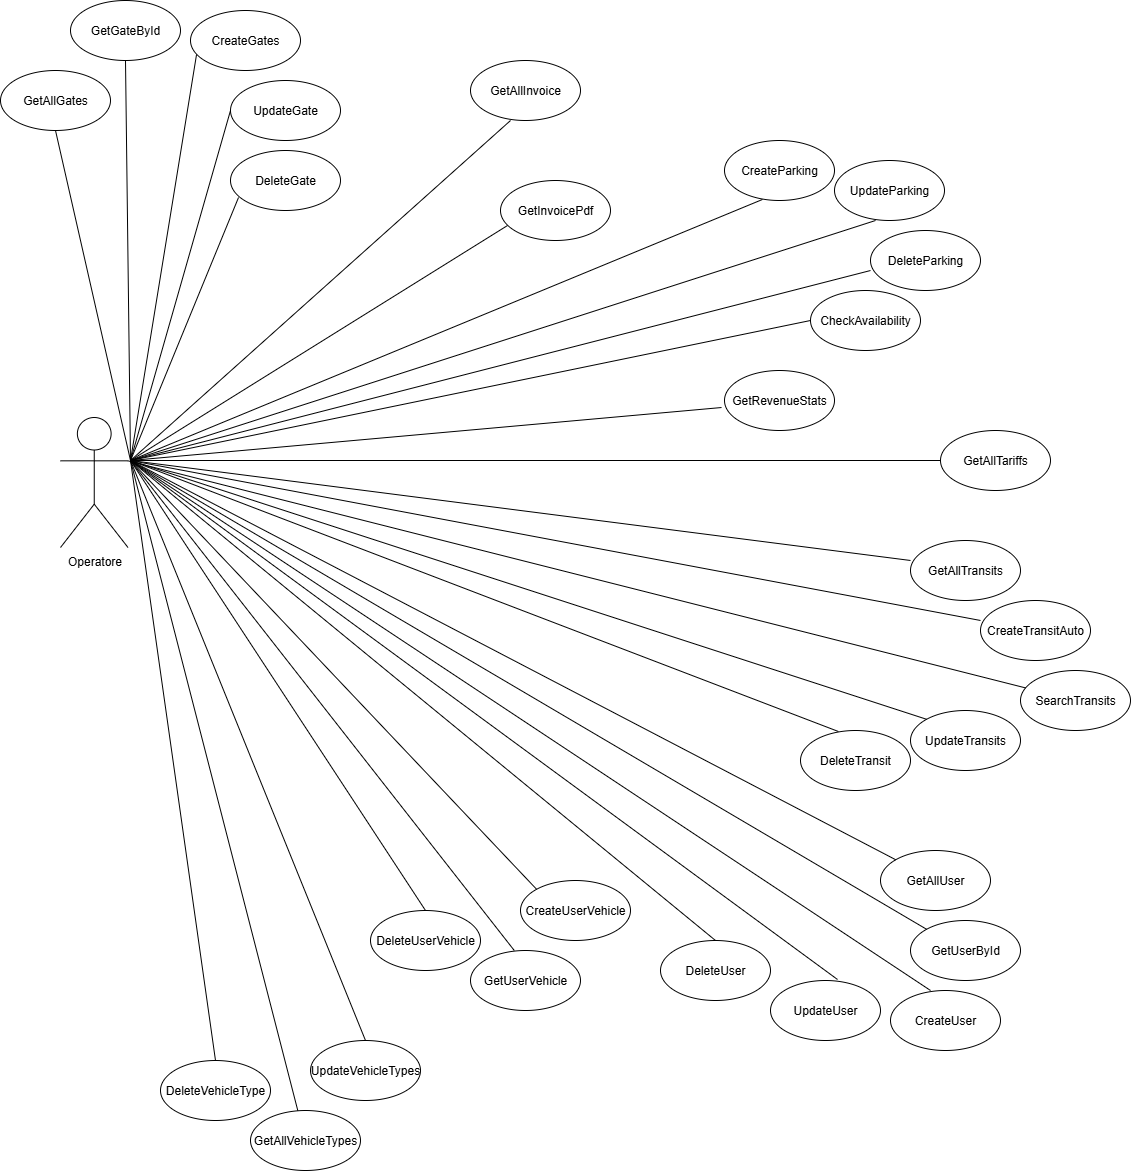

The diagram above was exported from draw.io. Its source (the exported page's mxGraphModel, read from the mxfile embedded in the PNG):
<mxGraphModel dx="2253" dy="1946" grid="1" gridSize="10" guides="1" tooltips="1" connect="1" arrows="1" fold="1" page="1" pageScale="1" pageWidth="827" pageHeight="1169" math="0" shadow="0">
  <root>
    <mxCell id="0" />
    <mxCell id="1" parent="0" />
    <mxCell id="_JxuKAhI9sVRmH6OW24W-2" value="&lt;div&gt;Operatore&lt;/div&gt;&lt;div&gt;&lt;br&gt;&lt;/div&gt;" style="shape=umlActor;verticalLabelPosition=bottom;verticalAlign=top;html=1;outlineConnect=0;" parent="1" vertex="1">
      <mxGeometry x="-250" y="357" width="67.5" height="130" as="geometry" />
    </mxCell>
    <mxCell id="6hDwn_cQhkNN0DQY6062-18" value="GetGateById" style="ellipse;whiteSpace=wrap;html=1;" parent="1" vertex="1">
      <mxGeometry x="-240" y="-60" width="110" height="60" as="geometry" />
    </mxCell>
    <mxCell id="6hDwn_cQhkNN0DQY6062-28" value="" style="endArrow=none;html=1;rounded=0;entryX=0.5;entryY=1;entryDx=0;entryDy=0;" parent="1" target="6hDwn_cQhkNN0DQY6062-18" edge="1">
      <mxGeometry width="50" height="50" relative="1" as="geometry">
        <mxPoint x="-180" y="400" as="sourcePoint" />
        <mxPoint x="-31" y="-90" as="targetPoint" />
      </mxGeometry>
    </mxCell>
    <mxCell id="6hDwn_cQhkNN0DQY6062-36" value="GetAllGates" style="ellipse;whiteSpace=wrap;html=1;" parent="1" vertex="1">
      <mxGeometry x="-310" y="10" width="110" height="60" as="geometry" />
    </mxCell>
    <mxCell id="6hDwn_cQhkNN0DQY6062-37" value="GetAllInvoice" style="ellipse;whiteSpace=wrap;html=1;" parent="1" vertex="1">
      <mxGeometry x="160" width="110" height="60" as="geometry" />
    </mxCell>
    <mxCell id="6hDwn_cQhkNN0DQY6062-40" value="" style="endArrow=none;html=1;rounded=0;entryX=0.5;entryY=1;entryDx=0;entryDy=0;" parent="1" target="6hDwn_cQhkNN0DQY6062-36" edge="1">
      <mxGeometry width="50" height="50" relative="1" as="geometry">
        <mxPoint x="-180" y="400" as="sourcePoint" />
        <mxPoint x="140" y="-90" as="targetPoint" />
      </mxGeometry>
    </mxCell>
    <mxCell id="6hDwn_cQhkNN0DQY6062-42" value="" style="endArrow=none;html=1;rounded=0;entryX=0.364;entryY=1;entryDx=0;entryDy=0;entryPerimeter=0;" parent="1" target="6hDwn_cQhkNN0DQY6062-37" edge="1">
      <mxGeometry width="50" height="50" relative="1" as="geometry">
        <mxPoint x="-180" y="400" as="sourcePoint" />
        <mxPoint x="210" y="-100" as="targetPoint" />
      </mxGeometry>
    </mxCell>
    <mxCell id="6hDwn_cQhkNN0DQY6062-45" value="GetInvoicePdf" style="ellipse;whiteSpace=wrap;html=1;" parent="1" vertex="1">
      <mxGeometry x="190" y="120" width="110" height="60" as="geometry" />
    </mxCell>
    <mxCell id="6hDwn_cQhkNN0DQY6062-46" value="" style="endArrow=none;html=1;rounded=0;entryX=0.064;entryY=0.75;entryDx=0;entryDy=0;entryPerimeter=0;" parent="1" target="6hDwn_cQhkNN0DQY6062-45" edge="1">
      <mxGeometry width="50" height="50" relative="1" as="geometry">
        <mxPoint x="-180" y="400" as="sourcePoint" />
        <mxPoint x="380" y="190" as="targetPoint" />
      </mxGeometry>
    </mxCell>
    <mxCell id="6hDwn_cQhkNN0DQY6062-50" value="CheckAvailability" style="ellipse;whiteSpace=wrap;html=1;" parent="1" vertex="1">
      <mxGeometry x="500" y="230" width="110" height="60" as="geometry" />
    </mxCell>
    <mxCell id="6hDwn_cQhkNN0DQY6062-54" value="" style="endArrow=none;html=1;rounded=0;entryX=0;entryY=0.5;entryDx=0;entryDy=0;" parent="1" target="6hDwn_cQhkNN0DQY6062-50" edge="1">
      <mxGeometry width="50" height="50" relative="1" as="geometry">
        <mxPoint x="-180" y="400" as="sourcePoint" />
        <mxPoint x="410" y="270" as="targetPoint" />
      </mxGeometry>
    </mxCell>
    <mxCell id="6hDwn_cQhkNN0DQY6062-57" value="GetAllTariffs" style="ellipse;whiteSpace=wrap;html=1;" parent="1" vertex="1">
      <mxGeometry x="630" y="370" width="110" height="60" as="geometry" />
    </mxCell>
    <mxCell id="6hDwn_cQhkNN0DQY6062-61" value="" style="endArrow=none;html=1;rounded=0;entryX=0;entryY=0.5;entryDx=0;entryDy=0;" parent="1" target="6hDwn_cQhkNN0DQY6062-57" edge="1">
      <mxGeometry width="50" height="50" relative="1" as="geometry">
        <mxPoint x="-180" y="400" as="sourcePoint" />
        <mxPoint x="530" y="480" as="targetPoint" />
      </mxGeometry>
    </mxCell>
    <mxCell id="6hDwn_cQhkNN0DQY6062-66" value="SearchTransits" style="ellipse;whiteSpace=wrap;html=1;" parent="1" vertex="1">
      <mxGeometry x="710" y="610" width="110" height="60" as="geometry" />
    </mxCell>
    <mxCell id="6hDwn_cQhkNN0DQY6062-69" value="GetAllTransits" style="ellipse;whiteSpace=wrap;html=1;" parent="1" vertex="1">
      <mxGeometry x="600" y="480" width="110" height="60" as="geometry" />
    </mxCell>
    <mxCell id="6hDwn_cQhkNN0DQY6062-70" value="" style="endArrow=none;html=1;rounded=0;entryX=0;entryY=0.333;entryDx=0;entryDy=0;entryPerimeter=0;" parent="1" target="6hDwn_cQhkNN0DQY6062-69" edge="1">
      <mxGeometry width="50" height="50" relative="1" as="geometry">
        <mxPoint x="-180" y="400" as="sourcePoint" />
        <mxPoint x="570" y="340" as="targetPoint" />
      </mxGeometry>
    </mxCell>
    <mxCell id="6hDwn_cQhkNN0DQY6062-72" value="" style="endArrow=none;html=1;rounded=0;exitX=1;exitY=0.3333333333333333;exitDx=0;exitDy=0;exitPerimeter=0;" parent="1" source="_JxuKAhI9sVRmH6OW24W-2" target="6hDwn_cQhkNN0DQY6062-66" edge="1">
      <mxGeometry width="50" height="50" relative="1" as="geometry">
        <mxPoint x="439.99999999999955" y="420" as="sourcePoint" />
        <mxPoint x="440" y="730" as="targetPoint" />
      </mxGeometry>
    </mxCell>
    <mxCell id="6hDwn_cQhkNN0DQY6062-80" value="GetAllUser" style="ellipse;whiteSpace=wrap;html=1;" parent="1" vertex="1">
      <mxGeometry x="570" y="790" width="110" height="60" as="geometry" />
    </mxCell>
    <mxCell id="6hDwn_cQhkNN0DQY6062-81" value="" style="endArrow=none;html=1;rounded=0;" parent="1" target="6hDwn_cQhkNN0DQY6062-80" edge="1">
      <mxGeometry width="50" height="50" relative="1" as="geometry">
        <mxPoint x="-180" y="400" as="sourcePoint" />
        <mxPoint x="440" y="810" as="targetPoint" />
      </mxGeometry>
    </mxCell>
    <mxCell id="6hDwn_cQhkNN0DQY6062-87" value="GetUserVehicle" style="ellipse;whiteSpace=wrap;html=1;" parent="1" vertex="1">
      <mxGeometry x="160" y="890" width="110" height="60" as="geometry" />
    </mxCell>
    <mxCell id="6hDwn_cQhkNN0DQY6062-91" value="" style="endArrow=none;html=1;rounded=0;exitX=0.398;exitY=0;exitDx=0;exitDy=0;exitPerimeter=0;" parent="1" source="6hDwn_cQhkNN0DQY6062-87" edge="1">
      <mxGeometry width="50" height="50" relative="1" as="geometry">
        <mxPoint x="190" y="680" as="sourcePoint" />
        <mxPoint x="-180" y="400" as="targetPoint" />
      </mxGeometry>
    </mxCell>
    <mxCell id="6hDwn_cQhkNN0DQY6062-92" value="GetAllVehicleTypes" style="ellipse;whiteSpace=wrap;html=1;" parent="1" vertex="1">
      <mxGeometry x="-60" y="1050" width="110" height="60" as="geometry" />
    </mxCell>
    <mxCell id="6hDwn_cQhkNN0DQY6062-96" value="" style="endArrow=none;html=1;rounded=0;" parent="1" target="6hDwn_cQhkNN0DQY6062-92" edge="1">
      <mxGeometry width="50" height="50" relative="1" as="geometry">
        <mxPoint x="-180" y="400" as="sourcePoint" />
        <mxPoint x="440" y="940" as="targetPoint" />
      </mxGeometry>
    </mxCell>
    <mxCell id="D3bsMQARVp-SVqTHRiHE-1" value="UpdateGate" style="ellipse;whiteSpace=wrap;html=1;" vertex="1" parent="1">
      <mxGeometry x="-80" y="20" width="110" height="60" as="geometry" />
    </mxCell>
    <mxCell id="D3bsMQARVp-SVqTHRiHE-2" value="CreateGates" style="ellipse;whiteSpace=wrap;html=1;" vertex="1" parent="1">
      <mxGeometry x="-120" y="-50" width="110" height="60" as="geometry" />
    </mxCell>
    <mxCell id="D3bsMQARVp-SVqTHRiHE-3" value="DeleteGate" style="ellipse;whiteSpace=wrap;html=1;" vertex="1" parent="1">
      <mxGeometry x="-80" y="90" width="110" height="60" as="geometry" />
    </mxCell>
    <mxCell id="D3bsMQARVp-SVqTHRiHE-5" value="" style="endArrow=none;html=1;rounded=0;entryX=0.055;entryY=0.733;entryDx=0;entryDy=0;entryPerimeter=0;" edge="1" parent="1" target="D3bsMQARVp-SVqTHRiHE-2">
      <mxGeometry width="50" height="50" relative="1" as="geometry">
        <mxPoint x="-180" y="400" as="sourcePoint" />
        <mxPoint x="230" y="200" as="targetPoint" />
      </mxGeometry>
    </mxCell>
    <mxCell id="D3bsMQARVp-SVqTHRiHE-6" value="" style="endArrow=none;html=1;rounded=0;entryX=0;entryY=0.5;entryDx=0;entryDy=0;" edge="1" parent="1" target="D3bsMQARVp-SVqTHRiHE-1">
      <mxGeometry width="50" height="50" relative="1" as="geometry">
        <mxPoint x="-180" y="400" as="sourcePoint" />
        <mxPoint x="230" y="200" as="targetPoint" />
      </mxGeometry>
    </mxCell>
    <mxCell id="D3bsMQARVp-SVqTHRiHE-7" value="" style="endArrow=none;html=1;rounded=0;entryX=0.073;entryY=0.783;entryDx=0;entryDy=0;entryPerimeter=0;" edge="1" parent="1" target="D3bsMQARVp-SVqTHRiHE-3">
      <mxGeometry width="50" height="50" relative="1" as="geometry">
        <mxPoint x="-180" y="400" as="sourcePoint" />
        <mxPoint x="230" y="200" as="targetPoint" />
      </mxGeometry>
    </mxCell>
    <mxCell id="D3bsMQARVp-SVqTHRiHE-8" value="CreateParking" style="ellipse;whiteSpace=wrap;html=1;" vertex="1" parent="1">
      <mxGeometry x="414" y="80" width="110" height="60" as="geometry" />
    </mxCell>
    <mxCell id="D3bsMQARVp-SVqTHRiHE-9" value="UpdateParking" style="ellipse;whiteSpace=wrap;html=1;" vertex="1" parent="1">
      <mxGeometry x="524" y="100" width="110" height="60" as="geometry" />
    </mxCell>
    <mxCell id="D3bsMQARVp-SVqTHRiHE-10" value="DeleteParking" style="ellipse;whiteSpace=wrap;html=1;" vertex="1" parent="1">
      <mxGeometry x="560" y="170" width="110" height="60" as="geometry" />
    </mxCell>
    <mxCell id="D3bsMQARVp-SVqTHRiHE-11" value="" style="endArrow=none;html=1;rounded=0;entryX=0;entryY=0.667;entryDx=0;entryDy=0;entryPerimeter=0;" edge="1" parent="1" target="D3bsMQARVp-SVqTHRiHE-10">
      <mxGeometry width="50" height="50" relative="1" as="geometry">
        <mxPoint x="-180" y="400" as="sourcePoint" />
        <mxPoint x="230" y="200" as="targetPoint" />
      </mxGeometry>
    </mxCell>
    <mxCell id="D3bsMQARVp-SVqTHRiHE-12" value="" style="endArrow=none;html=1;rounded=0;entryX=0.373;entryY=1;entryDx=0;entryDy=0;entryPerimeter=0;" edge="1" parent="1" target="D3bsMQARVp-SVqTHRiHE-9">
      <mxGeometry width="50" height="50" relative="1" as="geometry">
        <mxPoint x="-180" y="400" as="sourcePoint" />
        <mxPoint x="230" y="200" as="targetPoint" />
      </mxGeometry>
    </mxCell>
    <mxCell id="D3bsMQARVp-SVqTHRiHE-13" value="" style="endArrow=none;html=1;rounded=0;entryX=0.345;entryY=0.983;entryDx=0;entryDy=0;entryPerimeter=0;" edge="1" parent="1" target="D3bsMQARVp-SVqTHRiHE-8">
      <mxGeometry width="50" height="50" relative="1" as="geometry">
        <mxPoint x="-180" y="400" as="sourcePoint" />
        <mxPoint x="450" y="180" as="targetPoint" />
      </mxGeometry>
    </mxCell>
    <mxCell id="D3bsMQARVp-SVqTHRiHE-14" value="GetRevenueStats" style="ellipse;whiteSpace=wrap;html=1;" vertex="1" parent="1">
      <mxGeometry x="414" y="310" width="110" height="60" as="geometry" />
    </mxCell>
    <mxCell id="D3bsMQARVp-SVqTHRiHE-15" value="" style="endArrow=none;html=1;rounded=0;entryX=-0.027;entryY=0.617;entryDx=0;entryDy=0;entryPerimeter=0;" edge="1" parent="1" target="D3bsMQARVp-SVqTHRiHE-14">
      <mxGeometry width="50" height="50" relative="1" as="geometry">
        <mxPoint x="-180" y="400" as="sourcePoint" />
        <mxPoint x="230" y="300" as="targetPoint" />
      </mxGeometry>
    </mxCell>
    <mxCell id="D3bsMQARVp-SVqTHRiHE-16" value="DeleteTransit" style="ellipse;whiteSpace=wrap;html=1;" vertex="1" parent="1">
      <mxGeometry x="490" y="670" width="110" height="60" as="geometry" />
    </mxCell>
    <mxCell id="D3bsMQARVp-SVqTHRiHE-17" value="UpdateTransits" style="ellipse;whiteSpace=wrap;html=1;" vertex="1" parent="1">
      <mxGeometry x="600" y="650" width="110" height="60" as="geometry" />
    </mxCell>
    <mxCell id="D3bsMQARVp-SVqTHRiHE-18" value="" style="endArrow=none;html=1;rounded=0;entryX=0;entryY=0;entryDx=0;entryDy=0;" edge="1" parent="1" target="D3bsMQARVp-SVqTHRiHE-17">
      <mxGeometry width="50" height="50" relative="1" as="geometry">
        <mxPoint x="-180" y="400" as="sourcePoint" />
        <mxPoint x="230" y="600" as="targetPoint" />
      </mxGeometry>
    </mxCell>
    <mxCell id="D3bsMQARVp-SVqTHRiHE-19" value="CreateTransitAuto" style="ellipse;whiteSpace=wrap;html=1;" vertex="1" parent="1">
      <mxGeometry x="670" y="540" width="110" height="60" as="geometry" />
    </mxCell>
    <mxCell id="D3bsMQARVp-SVqTHRiHE-20" value="" style="endArrow=none;html=1;rounded=0;entryX=0.345;entryY=0.017;entryDx=0;entryDy=0;entryPerimeter=0;" edge="1" parent="1" target="D3bsMQARVp-SVqTHRiHE-16">
      <mxGeometry width="50" height="50" relative="1" as="geometry">
        <mxPoint x="-180" y="400" as="sourcePoint" />
        <mxPoint x="220" y="600" as="targetPoint" />
      </mxGeometry>
    </mxCell>
    <mxCell id="D3bsMQARVp-SVqTHRiHE-21" value="" style="endArrow=none;html=1;rounded=0;entryX=0;entryY=0.333;entryDx=0;entryDy=0;entryPerimeter=0;" edge="1" parent="1" target="D3bsMQARVp-SVqTHRiHE-19">
      <mxGeometry width="50" height="50" relative="1" as="geometry">
        <mxPoint x="-180" y="400" as="sourcePoint" />
        <mxPoint x="220" y="600" as="targetPoint" />
      </mxGeometry>
    </mxCell>
    <mxCell id="D3bsMQARVp-SVqTHRiHE-23" value="CreateUser" style="ellipse;whiteSpace=wrap;html=1;" vertex="1" parent="1">
      <mxGeometry x="580" y="930" width="110" height="60" as="geometry" />
    </mxCell>
    <mxCell id="D3bsMQARVp-SVqTHRiHE-24" value="DeleteUser" style="ellipse;whiteSpace=wrap;html=1;" vertex="1" parent="1">
      <mxGeometry x="350" y="880" width="110" height="60" as="geometry" />
    </mxCell>
    <mxCell id="D3bsMQARVp-SVqTHRiHE-25" value="UpdateUser" style="ellipse;whiteSpace=wrap;html=1;" vertex="1" parent="1">
      <mxGeometry x="460" y="920" width="110" height="60" as="geometry" />
    </mxCell>
    <mxCell id="D3bsMQARVp-SVqTHRiHE-26" value="GetUserById" style="ellipse;whiteSpace=wrap;html=1;" vertex="1" parent="1">
      <mxGeometry x="600" y="860" width="110" height="60" as="geometry" />
    </mxCell>
    <mxCell id="D3bsMQARVp-SVqTHRiHE-27" value="" style="endArrow=none;html=1;rounded=0;entryX=0;entryY=0;entryDx=0;entryDy=0;" edge="1" parent="1" target="D3bsMQARVp-SVqTHRiHE-26">
      <mxGeometry width="50" height="50" relative="1" as="geometry">
        <mxPoint x="-180" y="400" as="sourcePoint" />
        <mxPoint x="220" y="650" as="targetPoint" />
      </mxGeometry>
    </mxCell>
    <mxCell id="D3bsMQARVp-SVqTHRiHE-28" value="" style="endArrow=none;html=1;rounded=0;entryX=0.364;entryY=0;entryDx=0;entryDy=0;entryPerimeter=0;" edge="1" parent="1" target="D3bsMQARVp-SVqTHRiHE-23">
      <mxGeometry width="50" height="50" relative="1" as="geometry">
        <mxPoint x="-180" y="400" as="sourcePoint" />
        <mxPoint x="220" y="650" as="targetPoint" />
      </mxGeometry>
    </mxCell>
    <mxCell id="D3bsMQARVp-SVqTHRiHE-29" value="" style="endArrow=none;html=1;rounded=0;entryX=0.609;entryY=-0.017;entryDx=0;entryDy=0;entryPerimeter=0;" edge="1" parent="1" target="D3bsMQARVp-SVqTHRiHE-25">
      <mxGeometry width="50" height="50" relative="1" as="geometry">
        <mxPoint x="-180" y="400" as="sourcePoint" />
        <mxPoint x="220" y="650" as="targetPoint" />
      </mxGeometry>
    </mxCell>
    <mxCell id="D3bsMQARVp-SVqTHRiHE-30" value="" style="endArrow=none;html=1;rounded=0;entryX=0.5;entryY=0;entryDx=0;entryDy=0;" edge="1" parent="1" target="D3bsMQARVp-SVqTHRiHE-24">
      <mxGeometry width="50" height="50" relative="1" as="geometry">
        <mxPoint x="-180" y="400" as="sourcePoint" />
        <mxPoint x="220" y="650" as="targetPoint" />
      </mxGeometry>
    </mxCell>
    <mxCell id="D3bsMQARVp-SVqTHRiHE-31" value="CreateUserVehicle" style="ellipse;whiteSpace=wrap;html=1;" vertex="1" parent="1">
      <mxGeometry x="210" y="820" width="110" height="60" as="geometry" />
    </mxCell>
    <mxCell id="D3bsMQARVp-SVqTHRiHE-32" value="DeleteUserVehicle" style="ellipse;whiteSpace=wrap;html=1;" vertex="1" parent="1">
      <mxGeometry x="60" y="850" width="110" height="60" as="geometry" />
    </mxCell>
    <mxCell id="D3bsMQARVp-SVqTHRiHE-33" value="" style="endArrow=none;html=1;rounded=0;entryX=0;entryY=0;entryDx=0;entryDy=0;" edge="1" parent="1" target="D3bsMQARVp-SVqTHRiHE-31">
      <mxGeometry width="50" height="50" relative="1" as="geometry">
        <mxPoint x="-180" y="400" as="sourcePoint" />
        <mxPoint x="250" y="820" as="targetPoint" />
      </mxGeometry>
    </mxCell>
    <mxCell id="D3bsMQARVp-SVqTHRiHE-34" value="" style="endArrow=none;html=1;rounded=0;exitX=0.5;exitY=0;exitDx=0;exitDy=0;" edge="1" parent="1" source="D3bsMQARVp-SVqTHRiHE-32">
      <mxGeometry width="50" height="50" relative="1" as="geometry">
        <mxPoint x="170" y="800" as="sourcePoint" />
        <mxPoint x="-180" y="400" as="targetPoint" />
      </mxGeometry>
    </mxCell>
    <mxCell id="D3bsMQARVp-SVqTHRiHE-35" value="DeleteVehicleType" style="ellipse;whiteSpace=wrap;html=1;" vertex="1" parent="1">
      <mxGeometry x="-150" y="1000" width="110" height="60" as="geometry" />
    </mxCell>
    <mxCell id="D3bsMQARVp-SVqTHRiHE-36" value="UpdateVehicleTypes" style="ellipse;whiteSpace=wrap;html=1;" vertex="1" parent="1">
      <mxGeometry y="980" width="110" height="60" as="geometry" />
    </mxCell>
    <mxCell id="D3bsMQARVp-SVqTHRiHE-37" value="" style="endArrow=none;html=1;rounded=0;exitX=0.5;exitY=0;exitDx=0;exitDy=0;" edge="1" parent="1" source="D3bsMQARVp-SVqTHRiHE-36">
      <mxGeometry width="50" height="50" relative="1" as="geometry">
        <mxPoint x="170" y="900" as="sourcePoint" />
        <mxPoint x="-180" y="400" as="targetPoint" />
      </mxGeometry>
    </mxCell>
    <mxCell id="D3bsMQARVp-SVqTHRiHE-38" value="" style="endArrow=none;html=1;rounded=0;entryX=0.5;entryY=0;entryDx=0;entryDy=0;" edge="1" parent="1" target="D3bsMQARVp-SVqTHRiHE-35">
      <mxGeometry width="50" height="50" relative="1" as="geometry">
        <mxPoint x="-180" y="400" as="sourcePoint" />
        <mxPoint x="220" y="650" as="targetPoint" />
      </mxGeometry>
    </mxCell>
  </root>
</mxGraphModel>